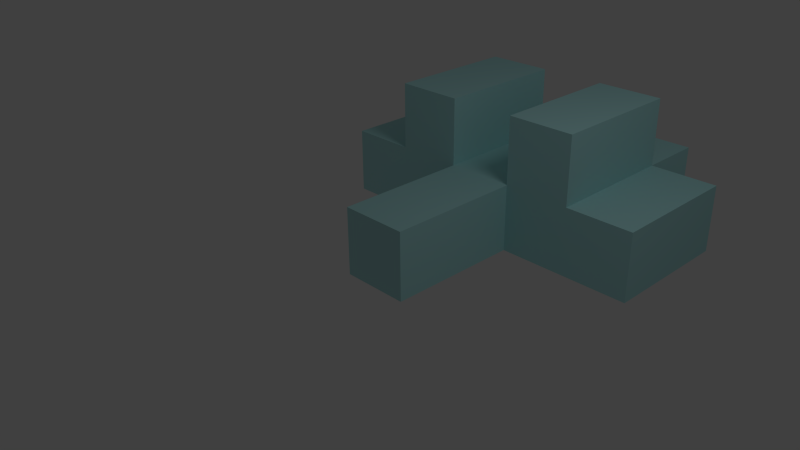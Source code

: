 # Source: Drako.blend  (saved by Blender 2.61.0; exported with 4.5.12 LTS)
import bpy
from mathutils import Matrix  # noqa: F401  (used for matrix-valued properties, if any)

bpy.ops.wm.read_factory_settings(use_empty=True)
scene = bpy.context.scene
scene.name = 'Scene'

# ---- collections
col_collection_1 = bpy.data.collections.new('Collection 1'); scene.collection.children.link(col_collection_1)

# ---- materials (node trees are filled in below, after node groups)
mat_material = bpy.data.materials.new('Material')
mat_material.alpha_threshold = 0.0
mat_material.use_transparent_shadow = False
mat_material.preview_render_type = 'CUBE'
mat_material.diffuse_color = (0.4478, 0.7898, 0.8, 1.0)
mat_material.specular_color = (1.0, 0.8318, 0.5439)
mat_material.roughness = 0.5
mat_material.specular_intensity = 0.7667
mat_material.line_color = (0.0, 0.0, 0.0, 0.7556)

# ---- material node trees

# ---- world
world_world = bpy.data.worlds.new('World'); scene.world = world_world
world_world.color = (0.05088, 0.05088, 0.05088)
world_world.use_sun_shadow = False
world_world.sun_shadow_jitter_overblur = 0.0
world_world.cycles.sampling_method = 'MANUAL'
world_world.cycles.sample_map_resolution = 256

# ---- cameras
cam_camera = bpy.data.cameras.new('Camera')
cam_camera.clip_end = 100.0
cam_camera.lens = 35.0
cam_camera.sensor_width = 32.0
cam_camera.sensor_height = 18.0
cam_camera.ortho_scale = 7.314
cam_camera.dof.focus_distance = 0.0
cam_camera.dof.aperture_fstop = 128.0

# ---- lights
light_lamp = bpy.data.lights.new('Lamp', 'POINT')
light_lamp.transmission_factor = 0.0
light_lamp.cutoff_distance = 30.0
light_lamp.energy = 100.0
light_lamp.shadow_buffer_clip_start = 1.001
light_lamp.shadow_soft_size = 1.0
light_lamp.shadow_maximum_resolution = 0.006
light_lamp.use_absolute_resolution = True
light_lamp.cycles.use_multiple_importance_sampling = False

# ---- meshes
me_cube = bpy.data.meshes.new('Cube')
me_cube.from_pydata([(-0.5, 3.0, -0.5), (-0.5, 3.0, 0.5), (-1.5, 3.0, 0.5), (-1.5, 3.0, -0.5), (-0.5, 4.0, -0.5), (-0.5, 4.0, 0.5), (-1.5, 4.0, 0.5), (-1.5, 4.0, -0.5), (-1.5, 4.0, 1.5), (-0.5, 4.0, 1.5), (-1.5, 3.0, 1.5), (-0.5, 3.0, 1.5), (-1.5, 5.0, -0.5), (-1.5, 5.0, 0.5), (-0.5, 5.0, 0.5), (-0.5, 5.0, -0.5), (-2.5, 4.0, -0.5), (-2.5, 4.0, 0.5), (-2.5, 3.0, -0.5), (-2.5, 3.0, 0.5), (0.5, 5.0, -0.5), (0.5, 5.0, 0.5), (0.5, 4.0, 0.5), (0.5, 4.0, -0.5), (0.5, 3.0, 0.5), (0.5, 3.0, -0.5), (1.5, 3.0, -0.5), (1.5, 3.0, 0.5), (1.5, 4.0, -0.5), (1.5, 4.0, 0.5), (1.5, 5.0, 0.5), (1.5, 5.0, -0.5), (2.5, 4.0, 0.5), (2.5, 4.0, -0.5), (2.5, 3.0, 0.5), (2.5, 3.0, -0.5), (1.5, 4.0, 1.5), (1.5, 3.0, 1.5), (0.5, 3.0, 1.5), (0.5, 4.0, 1.5), (0.5, 2.0, 1.5), (1.5, 2.0, 1.5), (2.5, 2.0, -0.5), (2.5, 2.0, 0.5), (1.5, 2.0, 0.5), (1.5, 2.0, -0.5), (0.5, 2.0, -0.5), (0.5, 2.0, 0.5), (-2.5, 2.0, 0.5), (-2.5, 2.0, -0.5), (-0.5, 2.0, 1.5), (-1.5, 2.0, 1.5), (-1.5, 2.0, -0.5), (-1.5, 2.0, 0.5), (-0.5, 2.0, 0.5), (-0.5, 2.0, -0.5), (-0.5, 5.96e-08, -0.5), (-0.5, -2.98e-08, 0.5), (0.5, -5.96e-08, 0.5), (0.5, 2.98e-08, -0.5)], [], [(4, 0, 3, 7), (5, 6, 8, 9), (6, 2, 10, 8), (1, 5, 9, 11), (11, 9, 8, 10), (7, 6, 13, 12), (6, 5, 14, 13), (4, 7, 12, 15), (15, 12, 13, 14), (6, 7, 16, 17), (7, 3, 18, 16), (2, 6, 17, 19), (19, 17, 16, 18), (15, 14, 21, 20), (4, 15, 20, 23), (14, 5, 22, 21), (5, 1, 24, 22), (0, 4, 23, 25), (25, 23, 28, 26), (21, 22, 29, 30), (23, 20, 31, 28), (20, 21, 30, 31), (29, 28, 31, 30), (28, 29, 32, 33), (29, 27, 34, 32), (26, 28, 33, 35), (35, 33, 32, 34), (29, 22, 39, 36), (27, 29, 36, 37), (22, 24, 38, 39), (39, 38, 37, 36), (38, 24, 47, 40), (37, 38, 40, 41), (27, 37, 41, 44), (35, 34, 43, 42), (26, 35, 42, 45), (34, 27, 44, 43), (25, 26, 45, 46), (0, 25, 46, 55), (24, 1, 54, 47), (19, 18, 49, 48), (2, 19, 48, 53), (18, 3, 52, 49), (11, 10, 51, 50), (1, 11, 50, 54), (10, 2, 53, 51), (3, 0, 55, 52), (55, 54, 53, 52), (53, 54, 50, 51), (52, 53, 48, 49), (47, 46, 45, 44), (44, 45, 42, 43), (47, 44, 41, 40), (46, 47, 58, 59), (54, 55, 56, 57), (47, 54, 57, 58), (55, 46, 59, 56), (57, 56, 59, 58)])
_uv = me_cube.uv_layers.new(name='UVMap')
_uv.uv.foreach_set('vector', [0.0, 0.0, 1.0, 0.0, 1.0, 1.0, 0.0, 1.0, 0.0, 0.0, 1.0, 0.0, 1.0, 1.0, 0.0, 1.0, 0.0, 0.0, 1.0, 0.0, 1.0, 1.0, 0.0, 1.0, 0.0, 0.0, 1.0, 0.0, 1.0, 1.0, 0.0, 1.0, 0.0, 0.0, 1.0, 0.0, 1.0, 1.0, 0.0, 1.0, 0.0, 0.0, 1.0, 0.0, 1.0, 1.0, 0.0, 1.0, 0.0, 0.0, 1.0, 0.0, 1.0, 1.0, 0.0, 1.0, 0.0, 0.0, 1.0, 0.0, 1.0, 1.0, 0.0, 1.0, 0.0, 0.0, 1.0, 0.0, 1.0, 1.0, 0.0, 1.0, 0.0, 0.0, 1.0, 0.0, 1.0, 1.0, 0.0, 1.0, 0.0, 0.0, 1.0, 0.0, 1.0, 1.0, 0.0, 1.0, 0.0, 0.0, 1.0, 0.0, 1.0, 1.0, 0.0, 1.0, 0.0, 0.0, 1.0, 0.0, 1.0, 1.0, 0.0, 1.0, 0.0, 0.0, 1.0, 0.0, 1.0, 1.0, 0.0, 1.0, 0.0, 0.0, 1.0, 0.0, 1.0, 1.0, 0.0, 1.0, 0.0, 0.0, 1.0, 0.0, 1.0, 1.0, 0.0, 1.0, 0.0, 0.0, 1.0, 0.0, 1.0, 1.0, 0.0, 1.0, 0.0, 0.0, 1.0, 0.0, 1.0, 1.0, 0.0, 1.0, 0.0, 0.0, 1.0, 0.0, 1.0, 1.0, 0.0, 1.0, 0.0, 0.0, 1.0, 0.0, 1.0, 1.0, 0.0, 1.0, 0.0, 0.0, 1.0, 0.0, 1.0, 1.0, 0.0, 1.0, 0.0, 0.0, 1.0, 0.0, 1.0, 1.0, 0.0, 1.0, 0.0, 0.0, 1.0, 0.0, 1.0, 1.0, 0.0, 1.0, 0.0, 0.0, 1.0, 0.0, 1.0, 1.0, 0.0, 1.0, 0.0, 0.0, 1.0, 0.0, 1.0, 1.0, 0.0, 1.0, 0.0, 0.0, 1.0, 0.0, 1.0, 1.0, 0.0, 1.0, 0.0, 0.0, 1.0, 0.0, 1.0, 1.0, 0.0, 1.0, 0.0, 0.0, 1.0, 0.0, 1.0, 1.0, 0.0, 1.0, 0.0, 0.0, 1.0, 0.0, 1.0, 1.0, 0.0, 1.0, 0.0, 0.0, 1.0, 0.0, 1.0, 1.0, 0.0, 1.0, 0.0, 0.0, 1.0, 0.0, 1.0, 1.0, 0.0, 1.0, 0.0, 0.0, 1.0, 0.0, 1.0, 1.0, 0.0, 1.0, 0.0, 0.0, 1.0, 0.0, 1.0, 1.0, 0.0, 1.0, 0.0, 0.0, 1.0, 0.0, 1.0, 1.0, 0.0, 1.0, 0.0, 0.0, 1.0, 0.0, 1.0, 1.0, 0.0, 1.0, 0.0, 0.0, 1.0, 0.0, 1.0, 1.0, 0.0, 1.0, 0.0, 0.0, 1.0, 0.0, 1.0, 1.0, 0.0, 1.0, 0.0, 0.0, 1.0, 0.0, 1.0, 1.0, 0.0, 1.0, 0.0, 0.0, 1.0, 0.0, 1.0, 1.0, 0.0, 1.0, 0.0, 0.0, 1.0, 0.0, 1.0, 1.0, 0.0, 1.0, 0.0, 0.0, 1.0, 0.0, 1.0, 1.0, 0.0, 1.0, 0.0, 0.0, 1.0, 0.0, 1.0, 1.0, 0.0, 1.0, 0.0, 0.0, 1.0, 0.0, 1.0, 1.0, 0.0, 1.0, 0.0, 0.0, 1.0, 0.0, 1.0, 1.0, 0.0, 1.0, 0.0, 0.0, 1.0, 0.0, 1.0, 1.0, 0.0, 1.0, 0.0, 0.0, 1.0, 0.0, 1.0, 1.0, 0.0, 1.0, 0.0, 0.0, 1.0, 0.0, 1.0, 1.0, 0.0, 1.0, 0.0, 0.0, 1.0, 0.0, 1.0, 1.0, 0.0, 1.0, 0.0, 0.0, 1.0, 0.0, 1.0, 1.0, 0.0, 1.0, 0.0, 0.0, 1.0, 0.0, 1.0, 1.0, 0.0, 1.0, 0.0, 0.0, 1.0, 0.0, 1.0, 1.0, 0.0, 1.0, 0.0, 0.0, 1.0, 0.0, 1.0, 1.0, 0.0, 1.0, 0.0, 0.0, 1.0, 0.0, 1.0, 1.0, 0.0, 1.0, 0.0, 0.0, 1.0, 0.0, 1.0, 1.0, 0.0, 1.0, 0.0, 0.0, 1.0, 0.0, 1.0, 1.0, 0.0, 1.0, 0.0, 0.0, 1.0, 0.0, 1.0, 1.0, 0.0, 1.0, 0.0, 0.0, 1.0, 0.0, 1.0, 1.0, 0.0, 1.0, 0.0, 0.0, 1.0, 0.0, 1.0, 1.0, 0.0, 1.0])
me_cube.materials.append(mat_material)
me_cube.use_remesh_preserve_volume = False
me_cube.use_remesh_preserve_attributes = False
me_cube.use_mirror_vertex_groups = False
me_cube.update()

# ---- objects
ob_cube = bpy.data.objects.new('Cube', me_cube)
ob_lamp = bpy.data.objects.new('Lamp', light_lamp)
ob_camera = bpy.data.objects.new('Camera', cam_camera)

# ---- transforms, parenting, visibility, modifiers, constraints
ob_cube.location = (0.0, 0.0, 0.0)
ob_cube.lock_rotations_4d = False
ob_cube.empty_display_type = 'ARROWS'
ob_cube.lineart.crease_threshold = 0.0
ob_lamp.location = (4.076, 1.005, 5.904)
ob_lamp.rotation_euler = (0.6503, 0.05522, 1.866)
ob_lamp.lock_rotations_4d = False
ob_lamp.empty_display_type = 'ARROWS'
ob_lamp.color = (0.0, 0.0, 0.0, 0.0)
ob_lamp.lineart.crease_threshold = 0.0
ob_camera.location = (7.481, -6.508, 5.344)
ob_camera.rotation_euler = (1.109, 0.01082, 0.8149)
ob_camera.scale = (0.01, 0.01, 0.01)
ob_camera.lock_rotations_4d = False
ob_camera.empty_display_type = 'ARROWS'
ob_camera.color = (0.0, 0.0, 0.0, 0.0)
ob_camera.display_type = 'WIRE'
ob_camera.lineart.crease_threshold = 0.0

# ---- collection membership
col_collection_1.objects.link(ob_cube)
col_collection_1.objects.link(ob_lamp)
col_collection_1.objects.link(ob_camera)

# ---- scene / render settings (as saved in the file)
scene.camera = ob_camera
scene.frame_start = 1; scene.frame_end = 250; scene.frame_set(1)
scene.render.engine = 'BLENDER_EEVEE_NEXT'
scene.render.image_settings.color_mode = 'RGB'
scene.render.image_settings.compression = 90
scene.render.resolution_percentage = 50
scene.render.dither_intensity = 0.0
scene.render.bake_margin = 2
scene.render.bake_bias = 0.0
scene.cycles.use_denoising = False
scene.cycles.samples = 10
scene.cycles.sampling_pattern = 'TABULATED_SOBOL'
scene.cycles.light_sampling_threshold = 0.0
scene.cycles.use_adaptive_sampling = False
scene.cycles.use_light_tree = False
scene.cycles.blur_glossy = 0.0
scene.cycles.volume_bounces = 1
scene.cycles.pixel_filter_type = 'GAUSSIAN'
scene.cycles.sample_clamp_indirect = 0.0
scene.view_settings.view_transform = 'Standard'
bpy.context.view_layer.update()
